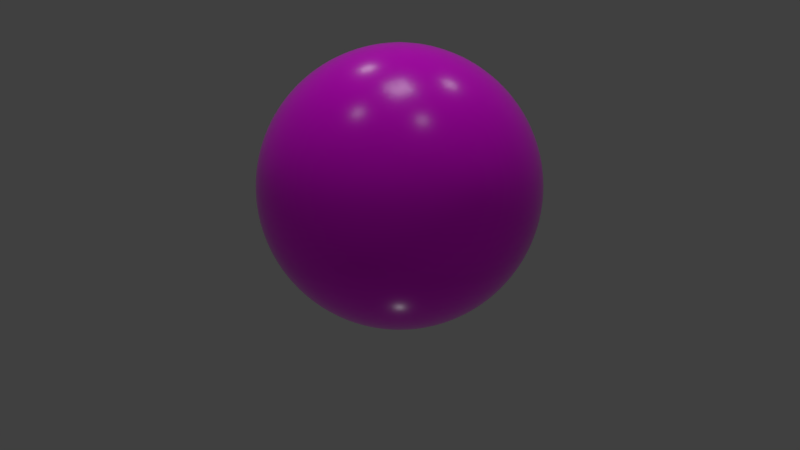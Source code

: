 # Source: mvs_w_disney.blend  (saved by Blender 2.78.4; exported with 4.5.12 LTS)
import bpy
from mathutils import Matrix  # noqa: F401  (used for matrix-valued properties, if any)

bpy.ops.wm.read_factory_settings(use_empty=True)
scene = bpy.context.scene
scene.name = 'Scene'

# ---- collections
col_collection_1 = bpy.data.collections.new('Collection 1'); scene.collection.children.link(col_collection_1)

# ---- images (referenced by path relative to the original .blend; pixels are not part of the script)
import os
ASSET_DIR = os.environ.get("B2B_ASSET_DIR", "")  # directory of the original .blend (textures are referenced by path, not embedded)
HERE = os.path.dirname(os.path.abspath(__file__))  # packed textures are extracted next to this script under _unpacked/

def load_image(name, relpath, width, height, colorspace="sRGB"):
    """Load a texture the original file referenced (path relative to the .blend, or extracted next to this script)."""
    p = next((c for c in (os.path.join(HERE, relpath), os.path.join(ASSET_DIR, relpath)) if relpath and os.path.exists(c)), "")
    if p:
        img = bpy.data.images.load(p, check_existing=True)
        img.name = name
    else:  # same state as the original file: an image datablock whose file is absent (Cycles renders it pink)
        img = bpy.data.images.new(name, width, height)
        img.source = "FILE"
        img.filepath = "//" + (relpath or name)
    img.colorspace_settings.name = colorspace
    return img
img_05_jpg = load_image('05.jpg', '05.jpg', 1024, 1024, 'sRGB')
img_free_081_background_jpg = load_image('free-081-background.jpg', 'free-081-background.jpg', 1024, 1024, 'sRGB')

# ---- materials (node trees are filled in below, after node groups)
mat_material = bpy.data.materials.new('Material')
mat_material.alpha_threshold = 0.0
mat_material.roughness = 0.5

# ---- material node trees
mat_material.use_nodes = True; mat_material.node_tree.nodes.clear()
_N = mat_material.node_tree.nodes; _L = mat_material.node_tree.links
n0 = _N.new('ShaderNodeTexCoord'); n0.name = 'Texture Coordinate'; n0.location = (-605, 215)
n1 = _N.new('ShaderNodeOutputMaterial'); n1.name = 'Material Output'; n1.location = (342, 218)
n2 = _N.new('ShaderNodeTexImage'); n2.name = 'Image Texture'; n2.location = (-370, 220)
n2.width = 200
n2.image = img_05_jpg
n3 = _N.new('ShaderNodeBsdfPrincipled'); n3.name = 'Principled BSDF'; n3.location = (-74, 231)
n3.width = 331
n3.subsurface_method = 'BURLEY'
n3.inputs[2].default_value = 0.217
n3.inputs[3].default_value = 1.45
n3.inputs[9].default_value = (1.0, 1.0, 1.0)
n3.inputs[13].default_value = 0.26
_L.new(n0.outputs[0], n2.inputs[0])
_L.new(n2.outputs[0], n3.inputs[0])
_L.new(n3.outputs[0], n1.inputs[0])
n1.is_active_output = True

# ---- world
world_world = bpy.data.worlds.new('World'); scene.world = world_world
world_world.use_nodes = True; world_world.node_tree.nodes.clear()
_N = world_world.node_tree.nodes; _L = world_world.node_tree.links
n0 = _N.new('ShaderNodeOutputWorld'); n0.name = 'World Output'; n0.location = (300, 300)
n1 = _N.new('ShaderNodeBackground'); n1.name = 'Background'; n1.location = (10, 300)
n1.inputs[0].default_value = (0.05088, 0.05088, 0.05088, 1.0)
n2 = _N.new('ShaderNodeTexEnvironment'); n2.name = 'Environment Texture'; n2.location = (-245, 334)
n2.width = 140
n2.image = img_free_081_background_jpg
_L.new(n1.outputs[0], n0.inputs[0])
n0.is_active_output = True
world_world.color = (0.05088, 0.05088, 0.05088)
world_world.use_sun_shadow = False
world_world.sun_shadow_jitter_overblur = 0.0
world_world.cycles.sampling_method = 'MANUAL'

# ---- cameras
cam_camera_036 = bpy.data.cameras.new('Camera.036')
cam_camera_036.clip_end = 100.0
cam_camera_036.lens = 35.0
cam_camera_036.sensor_width = 32.0
cam_camera_036.sensor_height = 18.0
cam_camera_036.ortho_scale = 7.314
cam_camera_036.dof.focus_distance = 0.0
cam_camera_037 = bpy.data.cameras.new('Camera.037')
cam_camera_037.clip_end = 100.0
cam_camera_037.lens = 35.0
cam_camera_037.sensor_width = 32.0
cam_camera_037.sensor_height = 18.0
cam_camera_037.ortho_scale = 7.314
cam_camera_037.dof.focus_distance = 0.0
cam_camera_038 = bpy.data.cameras.new('Camera.038')
cam_camera_038.clip_end = 100.0
cam_camera_038.lens = 35.0
cam_camera_038.sensor_width = 32.0
cam_camera_038.sensor_height = 18.0
cam_camera_038.ortho_scale = 7.314
cam_camera_038.dof.focus_distance = 0.0
cam_camera_039 = bpy.data.cameras.new('Camera.039')
cam_camera_039.clip_end = 100.0
cam_camera_039.lens = 35.0
cam_camera_039.sensor_width = 32.0
cam_camera_039.sensor_height = 18.0
cam_camera_039.ortho_scale = 7.314
cam_camera_039.dof.focus_distance = 0.0
cam_camera_040 = bpy.data.cameras.new('Camera.040')
cam_camera_040.clip_end = 100.0
cam_camera_040.lens = 35.0
cam_camera_040.sensor_width = 32.0
cam_camera_040.sensor_height = 18.0
cam_camera_040.ortho_scale = 7.314
cam_camera_040.dof.focus_distance = 0.0
cam_camera_041 = bpy.data.cameras.new('Camera.041')
cam_camera_041.clip_end = 100.0
cam_camera_041.lens = 35.0
cam_camera_041.sensor_width = 32.0
cam_camera_041.sensor_height = 18.0
cam_camera_041.ortho_scale = 7.314
cam_camera_041.dof.focus_distance = 0.0
cam_camera_042 = bpy.data.cameras.new('Camera.042')
cam_camera_042.clip_end = 100.0
cam_camera_042.lens = 35.0
cam_camera_042.sensor_width = 32.0
cam_camera_042.sensor_height = 18.0
cam_camera_042.ortho_scale = 7.314
cam_camera_042.dof.focus_distance = 0.0
cam_camera_043 = bpy.data.cameras.new('Camera.043')
cam_camera_043.clip_end = 100.0
cam_camera_043.lens = 35.0
cam_camera_043.sensor_width = 32.0
cam_camera_043.sensor_height = 18.0
cam_camera_043.ortho_scale = 7.314
cam_camera_043.dof.focus_distance = 0.0
cam_camera_044 = bpy.data.cameras.new('Camera.044')
cam_camera_044.clip_end = 100.0
cam_camera_044.lens = 35.0
cam_camera_044.sensor_width = 32.0
cam_camera_044.sensor_height = 18.0
cam_camera_044.ortho_scale = 7.314
cam_camera_044.dof.focus_distance = 0.0
cam_camera_045 = bpy.data.cameras.new('Camera.045')
cam_camera_045.clip_end = 100.0
cam_camera_045.lens = 35.0
cam_camera_045.sensor_width = 32.0
cam_camera_045.sensor_height = 18.0
cam_camera_045.ortho_scale = 7.314
cam_camera_045.dof.focus_distance = 0.0
cam_camera_046 = bpy.data.cameras.new('Camera.046')
cam_camera_046.clip_end = 100.0
cam_camera_046.lens = 35.0
cam_camera_046.sensor_width = 32.0
cam_camera_046.sensor_height = 18.0
cam_camera_046.ortho_scale = 7.314
cam_camera_046.dof.focus_distance = 0.0
cam_camera_047 = bpy.data.cameras.new('Camera.047')
cam_camera_047.clip_end = 100.0
cam_camera_047.lens = 35.0
cam_camera_047.sensor_width = 32.0
cam_camera_047.sensor_height = 18.0
cam_camera_047.ortho_scale = 7.314
cam_camera_047.dof.focus_distance = 0.0
cam_camera_048 = bpy.data.cameras.new('Camera.048')
cam_camera_048.clip_end = 100.0
cam_camera_048.lens = 35.0
cam_camera_048.sensor_width = 32.0
cam_camera_048.sensor_height = 18.0
cam_camera_048.ortho_scale = 7.314
cam_camera_048.dof.focus_distance = 0.0
cam_camera_049 = bpy.data.cameras.new('Camera.049')
cam_camera_049.clip_end = 100.0
cam_camera_049.lens = 35.0
cam_camera_049.sensor_width = 32.0
cam_camera_049.sensor_height = 18.0
cam_camera_049.ortho_scale = 7.314
cam_camera_049.dof.focus_distance = 0.0
cam_camera_050 = bpy.data.cameras.new('Camera.050')
cam_camera_050.clip_end = 100.0
cam_camera_050.lens = 35.0
cam_camera_050.sensor_width = 32.0
cam_camera_050.sensor_height = 18.0
cam_camera_050.ortho_scale = 7.314
cam_camera_050.dof.focus_distance = 0.0
cam_camera_051 = bpy.data.cameras.new('Camera.051')
cam_camera_051.clip_end = 100.0
cam_camera_051.lens = 35.0
cam_camera_051.sensor_width = 32.0
cam_camera_051.sensor_height = 18.0
cam_camera_051.ortho_scale = 7.314
cam_camera_051.dof.focus_distance = 0.0
cam_camera_052 = bpy.data.cameras.new('Camera.052')
cam_camera_052.clip_end = 100.0
cam_camera_052.lens = 35.0
cam_camera_052.sensor_width = 32.0
cam_camera_052.sensor_height = 18.0
cam_camera_052.ortho_scale = 7.314
cam_camera_052.dof.focus_distance = 0.0
cam_camera_053 = bpy.data.cameras.new('Camera.053')
cam_camera_053.clip_end = 100.0
cam_camera_053.lens = 35.0
cam_camera_053.sensor_width = 32.0
cam_camera_053.sensor_height = 18.0
cam_camera_053.ortho_scale = 7.314
cam_camera_053.dof.focus_distance = 0.0
cam_camera_054 = bpy.data.cameras.new('Camera.054')
cam_camera_054.clip_end = 100.0
cam_camera_054.lens = 35.0
cam_camera_054.sensor_width = 32.0
cam_camera_054.sensor_height = 18.0
cam_camera_054.ortho_scale = 7.314
cam_camera_054.dof.focus_distance = 0.0
cam_camera_055 = bpy.data.cameras.new('Camera.055')
cam_camera_055.clip_end = 100.0
cam_camera_055.lens = 35.0
cam_camera_055.sensor_width = 32.0
cam_camera_055.sensor_height = 18.0
cam_camera_055.ortho_scale = 7.314
cam_camera_055.dof.focus_distance = 0.0
cam_camera_056 = bpy.data.cameras.new('Camera.056')
cam_camera_056.clip_end = 100.0
cam_camera_056.lens = 35.0
cam_camera_056.sensor_width = 32.0
cam_camera_056.sensor_height = 18.0
cam_camera_056.ortho_scale = 7.314
cam_camera_056.dof.focus_distance = 0.0
cam_camera_057 = bpy.data.cameras.new('Camera.057')
cam_camera_057.clip_end = 100.0
cam_camera_057.lens = 35.0
cam_camera_057.sensor_width = 32.0
cam_camera_057.sensor_height = 18.0
cam_camera_057.ortho_scale = 7.314
cam_camera_057.dof.focus_distance = 0.0
cam_camera_058 = bpy.data.cameras.new('Camera.058')
cam_camera_058.clip_end = 100.0
cam_camera_058.lens = 35.0
cam_camera_058.sensor_width = 32.0
cam_camera_058.sensor_height = 18.0
cam_camera_058.ortho_scale = 7.314
cam_camera_058.dof.focus_distance = 0.0
cam_camera_059 = bpy.data.cameras.new('Camera.059')
cam_camera_059.clip_end = 100.0
cam_camera_059.lens = 35.0
cam_camera_059.sensor_width = 32.0
cam_camera_059.sensor_height = 18.0
cam_camera_059.ortho_scale = 7.314
cam_camera_059.dof.focus_distance = 0.0
cam_camera_060 = bpy.data.cameras.new('Camera.060')
cam_camera_060.clip_end = 100.0
cam_camera_060.lens = 35.0
cam_camera_060.sensor_width = 32.0
cam_camera_060.sensor_height = 18.0
cam_camera_060.ortho_scale = 7.314
cam_camera_060.dof.focus_distance = 0.0
cam_camera_061 = bpy.data.cameras.new('Camera.061')
cam_camera_061.clip_end = 100.0
cam_camera_061.lens = 35.0
cam_camera_061.sensor_width = 32.0
cam_camera_061.sensor_height = 18.0
cam_camera_061.ortho_scale = 7.314
cam_camera_061.dof.focus_distance = 0.0
cam_camera_062 = bpy.data.cameras.new('Camera.062')
cam_camera_062.clip_end = 100.0
cam_camera_062.lens = 35.0
cam_camera_062.sensor_width = 32.0
cam_camera_062.sensor_height = 18.0
cam_camera_062.ortho_scale = 7.314
cam_camera_062.dof.focus_distance = 0.0
cam_camera_063 = bpy.data.cameras.new('Camera.063')
cam_camera_063.clip_end = 100.0
cam_camera_063.lens = 35.0
cam_camera_063.sensor_width = 32.0
cam_camera_063.sensor_height = 18.0
cam_camera_063.ortho_scale = 7.314
cam_camera_063.dof.focus_distance = 0.0
cam_camera_064 = bpy.data.cameras.new('Camera.064')
cam_camera_064.clip_end = 100.0
cam_camera_064.lens = 35.0
cam_camera_064.sensor_width = 32.0
cam_camera_064.sensor_height = 18.0
cam_camera_064.ortho_scale = 7.314
cam_camera_064.dof.focus_distance = 0.0
cam_camera_065 = bpy.data.cameras.new('Camera.065')
cam_camera_065.clip_end = 100.0
cam_camera_065.lens = 35.0
cam_camera_065.sensor_width = 32.0
cam_camera_065.sensor_height = 18.0
cam_camera_065.ortho_scale = 7.314
cam_camera_065.dof.focus_distance = 0.0
cam_camera_066 = bpy.data.cameras.new('Camera.066')
cam_camera_066.clip_end = 100.0
cam_camera_066.lens = 35.0
cam_camera_066.sensor_width = 32.0
cam_camera_066.sensor_height = 18.0
cam_camera_066.ortho_scale = 7.314
cam_camera_066.dof.focus_distance = 0.0
cam_camera_067 = bpy.data.cameras.new('Camera.067')
cam_camera_067.clip_end = 100.0
cam_camera_067.lens = 35.0
cam_camera_067.sensor_width = 32.0
cam_camera_067.sensor_height = 18.0
cam_camera_067.ortho_scale = 7.314
cam_camera_067.dof.focus_distance = 0.0
cam_camera_068 = bpy.data.cameras.new('Camera.068')
cam_camera_068.clip_end = 100.0
cam_camera_068.lens = 35.0
cam_camera_068.sensor_width = 32.0
cam_camera_068.sensor_height = 18.0
cam_camera_068.ortho_scale = 7.314
cam_camera_068.dof.focus_distance = 0.0
cam_camera_069 = bpy.data.cameras.new('Camera.069')
cam_camera_069.clip_end = 100.0
cam_camera_069.lens = 35.0
cam_camera_069.sensor_width = 32.0
cam_camera_069.sensor_height = 18.0
cam_camera_069.ortho_scale = 7.314
cam_camera_069.dof.focus_distance = 0.0
cam_camera_070 = bpy.data.cameras.new('Camera.070')
cam_camera_070.clip_end = 100.0
cam_camera_070.lens = 35.0
cam_camera_070.sensor_width = 32.0
cam_camera_070.sensor_height = 18.0
cam_camera_070.ortho_scale = 7.314
cam_camera_070.dof.focus_distance = 0.0
cam_camera_071 = bpy.data.cameras.new('Camera.071')
cam_camera_071.clip_end = 100.0
cam_camera_071.lens = 35.0
cam_camera_071.sensor_width = 32.0
cam_camera_071.sensor_height = 18.0
cam_camera_071.ortho_scale = 7.314
cam_camera_071.dof.focus_distance = 0.0

# ---- lights
light_lamp_008 = bpy.data.lights.new('Lamp.008', 'AREA')
light_lamp_008.transmission_factor = 0.0
light_lamp_008.cutoff_distance = 30.0
light_lamp_008.energy = 78.54
light_lamp_008.shadow_buffer_clip_start = 1.001
light_lamp_008.shadow_soft_size = 2.0
light_lamp_008.shadow_maximum_resolution = 0.006
light_lamp_008.use_absolute_resolution = True
light_lamp_008.size = 2.0
light_lamp_008.size_y = 10.0
light_lamp_009 = bpy.data.lights.new('Lamp.009', 'AREA')
light_lamp_009.transmission_factor = 0.0
light_lamp_009.cutoff_distance = 30.0
light_lamp_009.energy = 392.7
light_lamp_009.shadow_buffer_clip_start = 1.001
light_lamp_009.shadow_soft_size = 5.0
light_lamp_009.shadow_maximum_resolution = 0.006
light_lamp_009.use_absolute_resolution = True
light_lamp_009.size = 5.0
light_lamp_009.size_y = 10.0
light_lamp_010 = bpy.data.lights.new('Lamp.010', 'AREA')
light_lamp_010.transmission_factor = 0.0
light_lamp_010.cutoff_distance = 30.0
light_lamp_010.energy = 78.54
light_lamp_010.shadow_buffer_clip_start = 1.001
light_lamp_010.shadow_soft_size = 2.0
light_lamp_010.shadow_maximum_resolution = 0.006
light_lamp_010.use_absolute_resolution = True
light_lamp_010.size = 2.0
light_lamp_010.size_y = 10.0
light_lamp_011 = bpy.data.lights.new('Lamp.011', 'AREA')
light_lamp_011.transmission_factor = 0.0
light_lamp_011.cutoff_distance = 30.0
light_lamp_011.energy = 78.54
light_lamp_011.shadow_buffer_clip_start = 1.001
light_lamp_011.shadow_soft_size = 2.0
light_lamp_011.shadow_maximum_resolution = 0.006
light_lamp_011.use_absolute_resolution = True
light_lamp_011.size = 2.0
light_lamp_011.size_y = 10.0
light_lamp_012 = bpy.data.lights.new('Lamp.012', 'AREA')
light_lamp_012.transmission_factor = 0.0
light_lamp_012.cutoff_distance = 30.0
light_lamp_012.energy = 78.54
light_lamp_012.shadow_buffer_clip_start = 1.001
light_lamp_012.shadow_soft_size = 2.0
light_lamp_012.shadow_maximum_resolution = 0.006
light_lamp_012.use_absolute_resolution = True
light_lamp_012.size = 2.0
light_lamp_012.size_y = 10.0
light_lamp_000 = bpy.data.lights.new('Lamp.000', 'AREA')
light_lamp_000.transmission_factor = 0.0
light_lamp_000.cutoff_distance = 30.0
light_lamp_000.energy = 39.27
light_lamp_000.shadow_buffer_clip_start = 1.001
light_lamp_000.shadow_soft_size = 1.0
light_lamp_000.shadow_maximum_resolution = 0.006
light_lamp_000.use_absolute_resolution = True
light_lamp_000.size = 1.0
light_lamp_000.size_y = 10.0

# ---- meshes
me_sphere = bpy.data.meshes.new('Sphere')
me_sphere.from_pydata([(0.03806, 0.1913, 0.9808), (0.07466, 0.3753, 0.9239), (0.1084, 0.5449, 0.8315), (0.1379, 0.6935, 0.7071), (0.1622, 0.8155, 0.5556), (0.1802, 0.9061, 0.3827), (0.1913, 0.9619, 0.1951), (0.1951, 0.9808, 7.55e-08), (0.1913, 0.9619, -0.1951), (0.1802, 0.9061, -0.3827), (0.1622, 0.8155, -0.5556), (0.1379, 0.6935, -0.7071), (0.1084, 0.5449, -0.8315), (0.07466, 0.3753, -0.9239), (0.03806, 0.1913, -0.9808), (0.07466, 0.1802, 0.9808), (0.1464, 0.3536, 0.9239), (0.2126, 0.5133, 0.8315), (0.2706, 0.6533, 0.7071), (0.3182, 0.7682, 0.5556), (0.3536, 0.8536, 0.3827), (0.3753, 0.9061, 0.1951), (0.3827, 0.9239, 7.55e-08), (0.3753, 0.9061, -0.1951), (0.3536, 0.8536, -0.3827), (0.3182, 0.7682, -0.5556), (0.2706, 0.6533, -0.7071), (0.2126, 0.5133, -0.8315), (0.1464, 0.3536, -0.9239), (0.07466, 0.1802, -0.9808), (0.1084, 0.1622, 0.9808), (0.2126, 0.3182, 0.9239), (0.3087, 0.4619, 0.8315), (0.3928, 0.5879, 0.7071), (0.4619, 0.6913, 0.5556), (0.5133, 0.7682, 0.3827), (0.5449, 0.8155, 0.1951), (0.5556, 0.8315, 7.55e-08), (0.5449, 0.8155, -0.1951), (0.5133, 0.7682, -0.3827), (0.4619, 0.6913, -0.5556), (0.3928, 0.5879, -0.7071), (0.3087, 0.4619, -0.8315), (0.2126, 0.3182, -0.9239), (0.1084, 0.1622, -0.9808), (0.1379, 0.1379, 0.9808), (0.2706, 0.2706, 0.9239), (0.3928, 0.3928, 0.8315), (0.5, 0.5, 0.7071), (0.5879, 0.5879, 0.5556), (0.6533, 0.6533, 0.3827), (0.6935, 0.6935, 0.1951), (0.7071, 0.7071, 7.55e-08), (0.6935, 0.6935, -0.1951), (0.6533, 0.6533, -0.3827), (0.5879, 0.5879, -0.5556), (0.5, 0.5, -0.7071), (0.3928, 0.3928, -0.8315), (0.2706, 0.2706, -0.9239), (0.1379, 0.1379, -0.9808), (0.1622, 0.1084, 0.9808), (0.3182, 0.2126, 0.9239), (0.4619, 0.3087, 0.8315), (0.5879, 0.3928, 0.7071), (0.6913, 0.4619, 0.5556), (0.7682, 0.5133, 0.3827), (0.8155, 0.5449, 0.1951), (0.8315, 0.5556, 7.55e-08), (0.8155, 0.5449, -0.1951), (0.7682, 0.5133, -0.3827), (0.6913, 0.4619, -0.5556), (0.5879, 0.3928, -0.7071), (0.4619, 0.3087, -0.8315), (0.3182, 0.2126, -0.9239), (0.1622, 0.1084, -0.9808), (0.0, -3.258e-07, -1.0), (0.1802, 0.07466, 0.9808), (0.3536, 0.1464, 0.9239), (0.5133, 0.2126, 0.8315), (0.6533, 0.2706, 0.7071), (0.7682, 0.3182, 0.5556), (0.8536, 0.3536, 0.3827), (0.9061, 0.3753, 0.1951), (0.9239, 0.3827, 7.55e-08), (0.9061, 0.3753, -0.1951), (0.8536, 0.3536, -0.3827), (0.7682, 0.3182, -0.5556), (0.6533, 0.2706, -0.7071), (0.5133, 0.2126, -0.8315), (0.3536, 0.1464, -0.9239), (0.1802, 0.07466, -0.9808), (0.1913, 0.03806, 0.9808), (0.3753, 0.07466, 0.9239), (0.5449, 0.1084, 0.8315), (0.6935, 0.1379, 0.7071), (0.8155, 0.1622, 0.5556), (0.9061, 0.1802, 0.3827), (0.9619, 0.1913, 0.1951), (0.9808, 0.1951, 7.55e-08), (0.9619, 0.1913, -0.1951), (0.9061, 0.1802, -0.3827), (0.8155, 0.1622, -0.5556), (0.6935, 0.1379, -0.7071), (0.5449, 0.1084, -0.8315), (0.3753, 0.07466, -0.9239), (0.1913, 0.03806, -0.9808), (0.1951, -3.266e-07, 0.9808), (0.3827, -3.192e-07, 0.9239), (0.5556, -3.117e-07, 0.8315), (0.7071, -3.192e-07, 0.7071), (0.8315, -3.341e-07, 0.5556), (0.9239, -2.745e-07, 0.3827), (0.9808, -3.937e-07, 0.1951), (1.0, -3.788e-07, 7.55e-08), (0.9808, -3.937e-07, -0.1951), (0.9239, -2.298e-07, -0.3827), (0.8315, -3.341e-07, -0.5556), (0.7071, -3.192e-07, -0.7071), (0.5556, -3.415e-07, -0.8315), (0.3827, -3.043e-07, -0.9239), (0.1951, -3.08e-07, -0.9808), (0.1913, -0.03806, 0.9808), (0.3753, -0.07466, 0.9239), (0.5449, -0.1084, 0.8315), (0.6935, -0.138, 0.7071), (0.8155, -0.1622, 0.5556), (0.9061, -0.1802, 0.3827), (0.9619, -0.1913, 0.1951), (0.9808, -0.1951, 7.55e-08), (0.9619, -0.1913, -0.1951), (0.9061, -0.1802, -0.3827), (0.8155, -0.1622, -0.5556), (0.6935, -0.138, -0.7071), (0.5449, -0.1084, -0.8315), (0.3753, -0.07466, -0.9239), (0.1913, -0.03806, -0.9808), (0.1802, -0.07466, 0.9808), (0.3536, -0.1464, 0.9239), (0.5133, -0.2126, 0.8315), (0.6533, -0.2706, 0.7071), (0.7682, -0.3182, 0.5556), (0.8536, -0.3536, 0.3827), (0.9061, -0.3753, 0.1951), (0.9239, -0.3827, 7.55e-08), (0.9061, -0.3753, -0.1951), (0.8536, -0.3536, -0.3827), (0.7682, -0.3182, -0.5556), (0.6533, -0.2706, -0.7071), (0.5133, -0.2126, -0.8315), (0.3536, -0.1464, -0.9239), (0.1802, -0.07466, -0.9808), (0.1622, -0.1084, 0.9808), (0.3182, -0.2126, 0.9239), (0.4619, -0.3087, 0.8315), (0.5879, -0.3928, 0.7071), (0.6913, -0.4619, 0.5556), (0.7682, -0.5133, 0.3827), (0.8155, -0.5449, 0.1951), (0.8315, -0.5556, 7.55e-08), (0.8155, -0.5449, -0.1951), (0.7682, -0.5133, -0.3827), (0.6913, -0.4619, -0.5556), (0.5879, -0.3928, -0.7071), (0.4619, -0.3087, -0.8315), (0.3182, -0.2126, -0.9239), (0.1622, -0.1084, -0.9808), (0.1379, -0.138, 0.9808), (0.2706, -0.2706, 0.9239), (0.3928, -0.3928, 0.8315), (0.5, -0.5, 0.7071), (0.5879, -0.5879, 0.5556), (0.6533, -0.6533, 0.3827), (0.6935, -0.6935, 0.1951), (0.7071, -0.7071, 7.55e-08), (0.6935, -0.6935, -0.1951), (0.6533, -0.6533, -0.3827), (0.5879, -0.5879, -0.5556), (0.5, -0.5, -0.7071), (0.3928, -0.3928, -0.8315), (0.2706, -0.2706, -0.9239), (0.1379, -0.138, -0.9808), (0.1084, -0.1622, 0.9808), (0.2126, -0.3182, 0.9239), (0.3087, -0.4619, 0.8315), (0.3928, -0.5879, 0.7071), (0.4619, -0.6913, 0.5556), (0.5133, -0.7682, 0.3827), (0.5449, -0.8155, 0.1951), (0.5556, -0.8315, 7.55e-08), (0.5449, -0.8155, -0.1951), (0.5133, -0.7682, -0.3827), (0.4619, -0.6913, -0.5556), (0.3928, -0.5879, -0.7071), (0.3087, -0.4619, -0.8315), (0.2126, -0.3182, -0.9239), (0.1084, -0.1622, -0.9808), (0.07466, -0.1802, 0.9808), (0.1464, -0.3536, 0.9239), (0.2126, -0.5133, 0.8315), (0.2706, -0.6533, 0.7071), (0.3182, -0.7682, 0.5556), (0.3536, -0.8536, 0.3827), (0.3753, -0.9061, 0.1951), (0.3827, -0.9239, 7.55e-08), (0.3753, -0.9061, -0.1951), (0.3536, -0.8536, -0.3827), (0.3182, -0.7682, -0.5556), (0.2706, -0.6533, -0.7071), (0.2126, -0.5133, -0.8315), (0.1464, -0.3536, -0.9239), (0.07466, -0.1802, -0.9808), (0.03806, -0.1913, 0.9808), (0.07466, -0.3753, 0.9239), (0.1084, -0.5449, 0.8315), (0.1379, -0.6935, 0.7071), (0.1622, -0.8155, 0.5556), (0.1802, -0.9061, 0.3827), (0.1913, -0.9619, 0.1951), (0.1951, -0.9808, 7.55e-08), (0.1913, -0.9619, -0.1951), (0.1802, -0.9061, -0.3827), (0.1622, -0.8155, -0.5556), (0.1379, -0.6935, -0.7071), (0.1084, -0.5449, -0.8315), (0.07466, -0.3753, -0.9239), (0.03806, -0.1913, -0.9808), (-7.212e-09, -0.1951, 0.9808), (4.122e-08, -0.3827, 0.9239), (2.632e-08, -0.5556, 0.8315), (-2.584e-08, -0.7071, 0.7071), (-8.544e-08, -0.8315, 0.5556), (6.357e-08, -0.9239, 0.3827), (-8.544e-08, -0.9808, 0.1951), (-1.003e-07, -1.0, 7.55e-08), (-8.544e-08, -0.9808, -0.1951), (6.357e-08, -0.9239, -0.3827), (-8.544e-08, -0.8315, -0.5556), (-2.584e-08, -0.7071, -0.7071), (-1.094e-08, -0.5556, -0.8315), (3.964e-09, -0.3827, -0.9239), (3.964e-09, -0.1951, -0.9808), (-0.03806, -0.1913, 0.9808), (-0.07466, -0.3753, 0.9239), (-0.1084, -0.5449, 0.8315), (-0.1379, -0.6935, 0.7071), (-0.1622, -0.8155, 0.5556), (-0.1802, -0.9061, 0.3827), (-0.1913, -0.9619, 0.1951), (-0.1951, -0.9808, 7.55e-08), (-0.1913, -0.9619, -0.1951), (-0.1802, -0.9061, -0.3827), (-0.1622, -0.8155, -0.5556), (-0.1379, -0.6935, -0.7071), (-0.1084, -0.5449, -0.8315), (-0.07466, -0.3753, -0.9239), (-0.03806, -0.1913, -0.9808), (-0.07466, -0.1802, 0.9808), (-0.1464, -0.3536, 0.9239), (-0.2126, -0.5133, 0.8315), (-0.2706, -0.6533, 0.7071), (-0.3182, -0.7682, 0.5556), (-0.3536, -0.8536, 0.3827), (-0.3753, -0.9061, 0.1951), (-0.3827, -0.9239, 7.55e-08), (-0.3753, -0.9061, -0.1951), (-0.3536, -0.8536, -0.3827), (-0.3182, -0.7682, -0.5556), (-0.2706, -0.6533, -0.7071), (-0.2126, -0.5133, -0.8315), (-0.1464, -0.3536, -0.9239), (-0.07466, -0.1802, -0.9808), (-1.81e-07, -5.968e-07, 1.0), (-0.1084, -0.1622, 0.9808), (-0.2126, -0.3182, 0.9239), (-0.3087, -0.4619, 0.8315), (-0.3928, -0.5879, 0.7071), (-0.4619, -0.6913, 0.5556), (-0.5133, -0.7682, 0.3827), (-0.5449, -0.8155, 0.1951), (-0.5556, -0.8315, 7.55e-08), (-0.5449, -0.8155, -0.1951), (-0.5133, -0.7682, -0.3827), (-0.4619, -0.6913, -0.5556), (-0.3928, -0.5879, -0.7071), (-0.3087, -0.4619, -0.8315), (-0.2126, -0.3182, -0.9239), (-0.1084, -0.1622, -0.9808), (-0.1379, -0.138, 0.9808), (-0.2706, -0.2706, 0.9239), (-0.3928, -0.3928, 0.8315), (-0.5, -0.5, 0.7071), (-0.5879, -0.5879, 0.5556), (-0.6533, -0.6533, 0.3827), (-0.6935, -0.6935, 0.1951), (-0.7071, -0.7071, 7.55e-08), (-0.6935, -0.6935, -0.1951), (-0.6533, -0.6533, -0.3827), (-0.5879, -0.5879, -0.5556), (-0.5, -0.5, -0.7071), (-0.3928, -0.3928, -0.8315), (-0.2706, -0.2706, -0.9239), (-0.1379, -0.1379, -0.9808), (-0.1622, -0.1084, 0.9808), (-0.3182, -0.2126, 0.9239), (-0.4619, -0.3087, 0.8315), (-0.5879, -0.3928, 0.7071), (-0.6913, -0.4619, 0.5556), (-0.7682, -0.5133, 0.3827), (-0.8155, -0.5449, 0.1951), (-0.8315, -0.5556, 7.55e-08), (-0.8155, -0.5449, -0.1951), (-0.7682, -0.5133, -0.3827), (-0.6913, -0.4619, -0.5556), (-0.5879, -0.3928, -0.7071), (-0.4619, -0.3087, -0.8315), (-0.3182, -0.2126, -0.9239), (-0.1622, -0.1084, -0.9808), (-0.1802, -0.07466, 0.9808), (-0.3536, -0.1464, 0.9239), (-0.5133, -0.2126, 0.8315), (-0.6533, -0.2706, 0.7071), (-0.7682, -0.3182, 0.5556), (-0.8536, -0.3536, 0.3827), (-0.9061, -0.3753, 0.1951), (-0.9239, -0.3827, 7.55e-08), (-0.9061, -0.3753, -0.1951), (-0.8536, -0.3536, -0.3827), (-0.7682, -0.3182, -0.5556), (-0.6533, -0.2706, -0.7071), (-0.5133, -0.2126, -0.8315), (-0.3536, -0.1464, -0.9239), (-0.1802, -0.07466, -0.9808), (-0.1913, -0.03806, 0.9808), (-0.3753, -0.07466, 0.9239), (-0.5449, -0.1084, 0.8315), (-0.6935, -0.1379, 0.7071), (-0.8155, -0.1622, 0.5556), (-0.9061, -0.1802, 0.3827), (-0.9619, -0.1913, 0.1951), (-0.9808, -0.1951, 7.55e-08), (-0.9619, -0.1913, -0.1951), (-0.9061, -0.1802, -0.3827), (-0.8155, -0.1622, -0.5556), (-0.6935, -0.1379, -0.7071), (-0.5449, -0.1084, -0.8315), (-0.3753, -0.07466, -0.9239), (-0.1913, -0.03806, -0.9808), (-0.1951, -3.117e-07, 0.9808), (-0.3827, -2.819e-07, 0.9239), (-0.5556, -2.819e-07, 0.8315), (-0.7071, -1.851e-07, 0.7071), (-0.8315, -1.404e-07, 0.5556), (-0.9239, -3.192e-07, 0.3827), (-0.9808, -9.567e-08, 0.1951), (-1.0, -1.404e-07, 7.55e-08), (-0.9808, -9.567e-08, -0.1951), (-0.9239, -3.192e-07, -0.3827), (-0.8315, -1.404e-07, -0.5556), (-0.7071, -1.851e-07, -0.7071), (-0.5556, -2.596e-07, -0.8315), (-0.3827, -2.521e-07, -0.9239), (-0.1951, -3.155e-07, -0.9808), (-0.1913, 0.03806, 0.9808), (-0.3753, 0.07466, 0.9239), (-0.5449, 0.1084, 0.8315), (-0.6935, 0.1379, 0.7071), (-0.8155, 0.1622, 0.5556), (-0.9061, 0.1802, 0.3827), (-0.9619, 0.1913, 0.1951), (-0.9808, 0.1951, 7.55e-08), (-0.9619, 0.1913, -0.1951), (-0.9061, 0.1802, -0.3827), (-0.8155, 0.1622, -0.5556), (-0.6935, 0.1379, -0.7071), (-0.5449, 0.1084, -0.8315), (-0.3753, 0.07466, -0.9239), (-0.1913, 0.03806, -0.9808), (-0.1802, 0.07466, 0.9808), (-0.3536, 0.1464, 0.9239), (-0.5133, 0.2126, 0.8315), (-0.6533, 0.2706, 0.7071), (-0.7682, 0.3182, 0.5556), (-0.8536, 0.3536, 0.3827), (-0.9061, 0.3753, 0.1951), (-0.9239, 0.3827, 7.55e-08), (-0.9061, 0.3753, -0.1951), (-0.8536, 0.3536, -0.3827), (-0.7682, 0.3182, -0.5556), (-0.6533, 0.2706, -0.7071), (-0.5133, 0.2126, -0.8315), (-0.3536, 0.1464, -0.9239), (-0.1802, 0.07466, -0.9808), (-0.1622, 0.1084, 0.9808), (-0.3182, 0.2126, 0.9239), (-0.4619, 0.3087, 0.8315), (-0.5879, 0.3928, 0.7071), (-0.6913, 0.4619, 0.5556), (-0.7682, 0.5133, 0.3827), (-0.8155, 0.5449, 0.1951), (-0.8315, 0.5556, 7.55e-08), (-0.8155, 0.5449, -0.1951), (-0.7682, 0.5133, -0.3827), (-0.6913, 0.4619, -0.5556), (-0.5879, 0.3928, -0.7071), (-0.4619, 0.3087, -0.8315), (-0.3182, 0.2126, -0.9239), (-0.1622, 0.1084, -0.9808), (-0.1379, 0.1379, 0.9808), (-0.2706, 0.2706, 0.9239), (-0.3928, 0.3928, 0.8315), (-0.5, 0.5, 0.7071), (-0.5879, 0.5879, 0.5556), (-0.6533, 0.6533, 0.3827), (-0.6935, 0.6935, 0.1951), (-0.7071, 0.7071, 7.55e-08), (-0.6935, 0.6935, -0.1951), (-0.6533, 0.6533, -0.3827), (-0.5879, 0.5879, -0.5556), (-0.5, 0.5, -0.7071), (-0.3928, 0.3928, -0.8315), (-0.2706, 0.2706, -0.9239), (-0.1379, 0.1379, -0.9808), (-0.1084, 0.1622, 0.9808), (-0.2126, 0.3182, 0.9239), (-0.3087, 0.4619, 0.8315), (-0.3928, 0.5879, 0.7071), (-0.4619, 0.6913, 0.5556), (-0.5133, 0.7682, 0.3827), (-0.5449, 0.8155, 0.1951), (-0.5556, 0.8315, 7.55e-08), (-0.5449, 0.8155, -0.1951), (-0.5133, 0.7682, -0.3827), (-0.4619, 0.6913, -0.5556), (-0.3928, 0.5879, -0.7071), (-0.3087, 0.4619, -0.8315), (-0.2126, 0.3182, -0.9239), (-0.1084, 0.1622, -0.9808), (-0.07466, 0.1802, 0.9808), (-0.1464, 0.3536, 0.9239), (-0.2126, 0.5133, 0.8315), (-0.2706, 0.6533, 0.7071), (-0.3182, 0.7682, 0.5556), (-0.3536, 0.8536, 0.3827), (-0.3753, 0.9061, 0.1951), (-0.3827, 0.9239, 7.55e-08), (-0.3753, 0.9061, -0.1951), (-0.3536, 0.8536, -0.3827), (-0.3182, 0.7682, -0.5556), (-0.2706, 0.6533, -0.7071), (-0.2126, 0.5133, -0.8315), (-0.1464, 0.3536, -0.9239), (-0.07466, 0.1802, -0.9808), (-0.03806, 0.1913, 0.9808), (-0.07466, 0.3753, 0.9239), (-0.1084, 0.5449, 0.8315), (-0.1379, 0.6935, 0.7071), (-0.1622, 0.8155, 0.5556), (-0.1802, 0.9061, 0.3827), (-0.1913, 0.9619, 0.1951), (-0.1951, 0.9808, 7.55e-08), (-0.1913, 0.9619, -0.1951), (-0.1802, 0.9061, -0.3827), (-0.1622, 0.8155, -0.5556), (-0.1379, 0.6935, -0.7071), (-0.1084, 0.5449, -0.8315), (-0.07466, 0.3753, -0.9239), (-0.03806, 0.1913, -0.9808), (3.749e-08, 0.1951, 0.9808), (7.847e-08, 0.3827, 0.9239), (1.083e-07, 0.5556, 0.8315), (1.53e-07, 0.7071, 0.7071), (2.722e-07, 0.8315, 0.5556), (6.357e-08, 0.9239, 0.3827), (2.573e-07, 0.9808, 0.1951), (2.722e-07, 1.0, 7.55e-08), (2.573e-07, 0.9808, -0.1951), (6.357e-08, 0.9239, -0.3827), (2.722e-07, 0.8315, -0.5556), (1.53e-07, 0.7071, -0.7071), (1.232e-07, 0.5556, -0.8315), (7.847e-08, 0.3827, -0.9239), (1.514e-08, 0.1951, -0.9808)], [], [(471, 470, 3, 4), (479, 478, 11, 12), (472, 471, 4, 5), (480, 479, 12, 13), (473, 472, 5, 6), (481, 480, 13, 14), (474, 473, 6, 7), (467, 271, 0), (75, 481, 14), (475, 474, 7, 8), (468, 467, 0, 1), (476, 475, 8, 9), (469, 468, 1, 2), (477, 476, 9, 10), (470, 469, 2, 3), (478, 477, 10, 11), (3, 2, 17, 18), (11, 10, 25, 26), (4, 3, 18, 19), (12, 11, 26, 27), (5, 4, 19, 20), (13, 12, 27, 28), (6, 5, 20, 21), (14, 13, 28, 29), (7, 6, 21, 22), (0, 271, 15), (75, 14, 29), (8, 7, 22, 23), (1, 0, 15, 16), (9, 8, 23, 24), (2, 1, 16, 17), (10, 9, 24, 25), (22, 21, 36, 37), (15, 271, 30), (75, 29, 44), (23, 22, 37, 38), (16, 15, 30, 31), (24, 23, 38, 39), (17, 16, 31, 32), (25, 24, 39, 40), (18, 17, 32, 33), (26, 25, 40, 41), (19, 18, 33, 34), (27, 26, 41, 42), (20, 19, 34, 35), (28, 27, 42, 43), (21, 20, 35, 36), (29, 28, 43, 44), (41, 40, 55, 56), (34, 33, 48, 49), (42, 41, 56, 57), (35, 34, 49, 50), (43, 42, 57, 58), (36, 35, 50, 51), (44, 43, 58, 59), (37, 36, 51, 52), (30, 271, 45), (75, 44, 59), (38, 37, 52, 53), (31, 30, 45, 46), (39, 38, 53, 54), (32, 31, 46, 47), (40, 39, 54, 55), (33, 32, 47, 48), (45, 271, 60), (75, 59, 74), (53, 52, 67, 68), (46, 45, 60, 61), (54, 53, 68, 69), (47, 46, 61, 62), (55, 54, 69, 70), (48, 47, 62, 63), (56, 55, 70, 71), (49, 48, 63, 64), (57, 56, 71, 72), (50, 49, 64, 65), (58, 57, 72, 73), (51, 50, 65, 66), (59, 58, 73, 74), (52, 51, 66, 67), (64, 63, 79, 80), (72, 71, 87, 88), (65, 64, 80, 81), (73, 72, 88, 89), (66, 65, 81, 82), (74, 73, 89, 90), (67, 66, 82, 83), (60, 271, 76), (75, 74, 90), (68, 67, 83, 84), (61, 60, 76, 77), (69, 68, 84, 85), (62, 61, 77, 78), (70, 69, 85, 86), (63, 62, 78, 79), (71, 70, 86, 87), (84, 83, 98, 99), (77, 76, 91, 92), (85, 84, 99, 100), (78, 77, 92, 93), (86, 85, 100, 101), (79, 78, 93, 94), (87, 86, 101, 102), (80, 79, 94, 95), (88, 87, 102, 103), (81, 80, 95, 96), (89, 88, 103, 104), (82, 81, 96, 97), (90, 89, 104, 105), (83, 82, 97, 98), (76, 271, 91), (75, 90, 105), (103, 102, 117, 118), (96, 95, 110, 111), (104, 103, 118, 119), (97, 96, 111, 112), (105, 104, 119, 120), (98, 97, 112, 113), (91, 271, 106), (75, 105, 120), (99, 98, 113, 114), (92, 91, 106, 107), (100, 99, 114, 115), (93, 92, 107, 108), (101, 100, 115, 116), (94, 93, 108, 109), (102, 101, 116, 117), (95, 94, 109, 110), (115, 114, 129, 130), (108, 107, 122, 123), (116, 115, 130, 131), (109, 108, 123, 124), (117, 116, 131, 132), (110, 109, 124, 125), (118, 117, 132, 133), (111, 110, 125, 126), (119, 118, 133, 134), (112, 111, 126, 127), (120, 119, 134, 135), (113, 112, 127, 128), (106, 271, 121), (75, 120, 135), (114, 113, 128, 129), (107, 106, 121, 122), (134, 133, 148, 149), (127, 126, 141, 142), (135, 134, 149, 150), (128, 127, 142, 143), (121, 271, 136), (75, 135, 150), (129, 128, 143, 144), (122, 121, 136, 137), (130, 129, 144, 145), (123, 122, 137, 138), (131, 130, 145, 146), (124, 123, 138, 139), (132, 131, 146, 147), (125, 124, 139, 140), (133, 132, 147, 148), (126, 125, 140, 141), (138, 137, 152, 153), (146, 145, 160, 161), (139, 138, 153, 154), (147, 146, 161, 162), (140, 139, 154, 155), (148, 147, 162, 163), (141, 140, 155, 156), (149, 148, 163, 164), (142, 141, 156, 157), (150, 149, 164, 165), (143, 142, 157, 158), (136, 271, 151), (75, 150, 165), (144, 143, 158, 159), (137, 136, 151, 152), (145, 144, 159, 160), (157, 156, 171, 172), (165, 164, 179, 180), (158, 157, 172, 173), (151, 271, 166), (75, 165, 180), (159, 158, 173, 174), (152, 151, 166, 167), (160, 159, 174, 175), (153, 152, 167, 168), (161, 160, 175, 176), (154, 153, 168, 169), (162, 161, 176, 177), (155, 154, 169, 170), (163, 162, 177, 178), (156, 155, 170, 171), (164, 163, 178, 179), (176, 175, 190, 191), (169, 168, 183, 184), (177, 176, 191, 192), (170, 169, 184, 185), (178, 177, 192, 193), (171, 170, 185, 186), (179, 178, 193, 194), (172, 171, 186, 187), (180, 179, 194, 195), (173, 172, 187, 188), (166, 271, 181), (75, 180, 195), (174, 173, 188, 189), (167, 166, 181, 182), (175, 174, 189, 190), (168, 167, 182, 183), (195, 194, 209, 210), (188, 187, 202, 203), (181, 271, 196), (75, 195, 210), (189, 188, 203, 204), (182, 181, 196, 197), (190, 189, 204, 205), (183, 182, 197, 198), (191, 190, 205, 206), (184, 183, 198, 199), (192, 191, 206, 207), (185, 184, 199, 200), (193, 192, 207, 208), (186, 185, 200, 201), (194, 193, 208, 209), (187, 186, 201, 202), (199, 198, 213, 214), (207, 206, 221, 222), (200, 199, 214, 215), (208, 207, 222, 223), (201, 200, 215, 216), (209, 208, 223, 224), (202, 201, 216, 217), (210, 209, 224, 225), (203, 202, 217, 218), (196, 271, 211), (75, 210, 225), (204, 203, 218, 219), (197, 196, 211, 212), (205, 204, 219, 220), (198, 197, 212, 213), (206, 205, 220, 221), (218, 217, 232, 233), (211, 271, 226), (75, 225, 240), (219, 218, 233, 234), (212, 211, 226, 227), (220, 219, 234, 235), (213, 212, 227, 228), (221, 220, 235, 236), (214, 213, 228, 229), (222, 221, 236, 237), (215, 214, 229, 230), (223, 222, 237, 238), (216, 215, 230, 231), (224, 223, 238, 239), (217, 216, 231, 232), (225, 224, 239, 240), (237, 236, 251, 252), (230, 229, 244, 245), (238, 237, 252, 253), (231, 230, 245, 246), (239, 238, 253, 254), (232, 231, 246, 247), (240, 239, 254, 255), (233, 232, 247, 248), (226, 271, 241), (75, 240, 255), (234, 233, 248, 249), (227, 226, 241, 242), (235, 234, 249, 250), (228, 227, 242, 243), (236, 235, 250, 251), (229, 228, 243, 244), (75, 255, 270), (249, 248, 263, 264), (242, 241, 256, 257), (250, 249, 264, 265), (243, 242, 257, 258), (251, 250, 265, 266), (244, 243, 258, 259), (252, 251, 266, 267), (245, 244, 259, 260), (253, 252, 267, 268), (246, 245, 260, 261), (254, 253, 268, 269), (247, 246, 261, 262), (255, 254, 269, 270), (248, 247, 262, 263), (241, 271, 256), (268, 267, 283, 284), (261, 260, 276, 277), (269, 268, 284, 285), (262, 261, 277, 278), (270, 269, 285, 286), (263, 262, 278, 279), (256, 271, 272), (75, 270, 286), (264, 263, 279, 280), (257, 256, 272, 273), (265, 264, 280, 281), (258, 257, 273, 274), (266, 265, 281, 282), (259, 258, 274, 275), (267, 266, 282, 283), (260, 259, 275, 276), (273, 272, 287, 288), (281, 280, 295, 296), (274, 273, 288, 289), (282, 281, 296, 297), (275, 274, 289, 290), (283, 282, 297, 298), (276, 275, 290, 291), (284, 283, 298, 299), (277, 276, 291, 292), (285, 284, 299, 300), (278, 277, 292, 293), (286, 285, 300, 301), (279, 278, 293, 294), (272, 271, 287), (75, 286, 301), (280, 279, 294, 295), (292, 291, 306, 307), (300, 299, 314, 315), (293, 292, 307, 308), (301, 300, 315, 316), (294, 293, 308, 309), (287, 271, 302), (75, 301, 316), (295, 294, 309, 310), (288, 287, 302, 303), (296, 295, 310, 311), (289, 288, 303, 304), (297, 296, 311, 312), (290, 289, 304, 305), (298, 297, 312, 313), (291, 290, 305, 306), (299, 298, 313, 314), (311, 310, 325, 326), (304, 303, 318, 319), (312, 311, 326, 327), (305, 304, 319, 320), (313, 312, 327, 328), (306, 305, 320, 321), (314, 313, 328, 329), (307, 306, 321, 322), (315, 314, 329, 330), (308, 307, 322, 323), (316, 315, 330, 331), (309, 308, 323, 324), (302, 271, 317), (75, 316, 331), (310, 309, 324, 325), (303, 302, 317, 318), (330, 329, 344, 345), (323, 322, 337, 338), (331, 330, 345, 346), (324, 323, 338, 339), (317, 271, 332), (75, 331, 346), (325, 324, 339, 340), (318, 317, 332, 333), (326, 325, 340, 341), (319, 318, 333, 334), (327, 326, 341, 342), (320, 319, 334, 335), (328, 327, 342, 343), (321, 320, 335, 336), (329, 328, 343, 344), (322, 321, 336, 337), (334, 333, 348, 349), (342, 341, 356, 357), (335, 334, 349, 350), (343, 342, 357, 358), (336, 335, 350, 351), (344, 343, 358, 359), (337, 336, 351, 352), (345, 344, 359, 360), (338, 337, 352, 353), (346, 345, 360, 361), (339, 338, 353, 354), (332, 271, 347), (75, 346, 361), (340, 339, 354, 355), (333, 332, 347, 348), (341, 340, 355, 356), (353, 352, 367, 368), (361, 360, 375, 376), (354, 353, 368, 369), (347, 271, 362), (75, 361, 376), (355, 354, 369, 370), (348, 347, 362, 363), (356, 355, 370, 371), (349, 348, 363, 364), (357, 356, 371, 372), (350, 349, 364, 365), (358, 357, 372, 373), (351, 350, 365, 366), (359, 358, 373, 374), (352, 351, 366, 367), (360, 359, 374, 375), (372, 371, 386, 387), (365, 364, 379, 380), (373, 372, 387, 388), (366, 365, 380, 381), (374, 373, 388, 389), (367, 366, 381, 382), (375, 374, 389, 390), (368, 367, 382, 383), (376, 375, 390, 391), (369, 368, 383, 384), (362, 271, 377), (75, 376, 391), (370, 369, 384, 385), (363, 362, 377, 378), (371, 370, 385, 386), (364, 363, 378, 379), (391, 390, 405, 406), (384, 383, 398, 399), (377, 271, 392), (75, 391, 406), (385, 384, 399, 400), (378, 377, 392, 393), (386, 385, 400, 401), (379, 378, 393, 394), (387, 386, 401, 402), (380, 379, 394, 395), (388, 387, 402, 403), (381, 380, 395, 396), (389, 388, 403, 404), (382, 381, 396, 397), (390, 389, 404, 405), (383, 382, 397, 398), (403, 402, 417, 418), (396, 395, 410, 411), (404, 403, 418, 419), (397, 396, 411, 412), (405, 404, 419, 420), (398, 397, 412, 413), (406, 405, 420, 421), (399, 398, 413, 414), (392, 271, 407), (75, 406, 421), (400, 399, 414, 415), (393, 392, 407, 408), (401, 400, 415, 416), (394, 393, 408, 409), (402, 401, 416, 417), (395, 394, 409, 410), (407, 271, 422), (75, 421, 436), (415, 414, 429, 430), (408, 407, 422, 423), (416, 415, 430, 431), (409, 408, 423, 424), (417, 416, 431, 432), (410, 409, 424, 425), (418, 417, 432, 433), (411, 410, 425, 426), (419, 418, 433, 434), (412, 411, 426, 427), (420, 419, 434, 435), (413, 412, 427, 428), (421, 420, 435, 436), (414, 413, 428, 429), (426, 425, 440, 441), (434, 433, 448, 449), (427, 426, 441, 442), (435, 434, 449, 450), (428, 427, 442, 443), (436, 435, 450, 451), (429, 428, 443, 444), (422, 271, 437), (75, 436, 451), (430, 429, 444, 445), (423, 422, 437, 438), (431, 430, 445, 446), (424, 423, 438, 439), (432, 431, 446, 447), (425, 424, 439, 440), (433, 432, 447, 448), (445, 444, 459, 460), (438, 437, 452, 453), (446, 445, 460, 461), (439, 438, 453, 454), (447, 446, 461, 462), (440, 439, 454, 455), (448, 447, 462, 463), (441, 440, 455, 456), (449, 448, 463, 464), (442, 441, 456, 457), (450, 449, 464, 465), (443, 442, 457, 458), (451, 450, 465, 466), (444, 443, 458, 459), (437, 271, 452), (75, 451, 466), (464, 463, 478, 479), (457, 456, 471, 472), (465, 464, 479, 480), (458, 457, 472, 473), (466, 465, 480, 481), (459, 458, 473, 474), (452, 271, 467), (75, 466, 481), (460, 459, 474, 475), (453, 452, 467, 468), (461, 460, 475, 476), (454, 453, 468, 469), (462, 461, 476, 477), (455, 454, 469, 470), (463, 462, 477, 478), (456, 455, 470, 471)])
me_sphere.polygons.foreach_set('use_smooth', [True] * 512)
me_sphere.materials.append(mat_material)
me_sphere.use_remesh_preserve_volume = False
me_sphere.use_remesh_preserve_attributes = False
me_sphere.use_mirror_vertex_groups = False
me_sphere.update()
me_plane = bpy.data.meshes.new('Plane')
me_plane.from_pydata([(-1.0, -1.0, 0.0), (1.0, -1.0, 0.0), (-1.0, 1.0, 0.0), (1.0, 1.0, 0.0)], [], [(0, 1, 3, 2)])
me_plane.materials.append(mat_material)
me_plane.use_remesh_preserve_volume = False
me_plane.use_remesh_preserve_attributes = False
me_plane.use_mirror_vertex_groups = False
me_plane.update()

# ---- objects
ob_sphere = bpy.data.objects.new('Sphere', me_sphere)
ob_plane = bpy.data.objects.new('Plane', me_plane)
ob_lamp_001 = bpy.data.objects.new('Lamp.001', light_lamp_008)
ob_lamp_000 = bpy.data.objects.new('Lamp.000', light_lamp_009)
ob_lamp_002 = bpy.data.objects.new('Lamp.002', light_lamp_010)
ob_lamp_003 = bpy.data.objects.new('Lamp.003', light_lamp_011)
ob_lamp_004 = bpy.data.objects.new('Lamp.004', light_lamp_012)
ob_camera_000 = bpy.data.objects.new('Camera.000', cam_camera_036)
ob_camera_001 = bpy.data.objects.new('Camera.001', cam_camera_037)
ob_camera_002 = bpy.data.objects.new('Camera.002', cam_camera_038)
ob_camera_003 = bpy.data.objects.new('Camera.003', cam_camera_039)
ob_camera_004 = bpy.data.objects.new('Camera.004', cam_camera_040)
ob_camera_005 = bpy.data.objects.new('Camera.005', cam_camera_041)
ob_camera_006 = bpy.data.objects.new('Camera.006', cam_camera_042)
ob_camera_007 = bpy.data.objects.new('Camera.007', cam_camera_043)
ob_camera_008 = bpy.data.objects.new('Camera.008', cam_camera_044)
ob_camera_009 = bpy.data.objects.new('Camera.009', cam_camera_045)
ob_camera_010 = bpy.data.objects.new('Camera.010', cam_camera_046)
ob_camera_011 = bpy.data.objects.new('Camera.011', cam_camera_047)
ob_camera_012 = bpy.data.objects.new('Camera.012', cam_camera_048)
ob_camera_013 = bpy.data.objects.new('Camera.013', cam_camera_049)
ob_camera_014 = bpy.data.objects.new('Camera.014', cam_camera_050)
ob_camera_015 = bpy.data.objects.new('Camera.015', cam_camera_051)
ob_camera_016 = bpy.data.objects.new('Camera.016', cam_camera_052)
ob_camera_017 = bpy.data.objects.new('Camera.017', cam_camera_053)
ob_camera_018 = bpy.data.objects.new('Camera.018', cam_camera_054)
ob_camera_019 = bpy.data.objects.new('Camera.019', cam_camera_055)
ob_camera_020 = bpy.data.objects.new('Camera.020', cam_camera_056)
ob_camera_021 = bpy.data.objects.new('Camera.021', cam_camera_057)
ob_camera_022 = bpy.data.objects.new('Camera.022', cam_camera_058)
ob_camera_023 = bpy.data.objects.new('Camera.023', cam_camera_059)
ob_camera_024 = bpy.data.objects.new('Camera.024', cam_camera_060)
ob_camera_025 = bpy.data.objects.new('Camera.025', cam_camera_061)
ob_camera_026 = bpy.data.objects.new('Camera.026', cam_camera_062)
ob_camera_027 = bpy.data.objects.new('Camera.027', cam_camera_063)
ob_camera_028 = bpy.data.objects.new('Camera.028', cam_camera_064)
ob_camera_029 = bpy.data.objects.new('Camera.029', cam_camera_065)
ob_camera_030 = bpy.data.objects.new('Camera.030', cam_camera_066)
ob_camera_031 = bpy.data.objects.new('Camera.031', cam_camera_067)
ob_camera_032 = bpy.data.objects.new('Camera.032', cam_camera_068)
ob_camera_033 = bpy.data.objects.new('Camera.033', cam_camera_069)
ob_camera_034 = bpy.data.objects.new('Camera.034', cam_camera_070)
ob_camera_035 = bpy.data.objects.new('Camera.035', cam_camera_071)
ob_lamp_005 = bpy.data.objects.new('Lamp.005', light_lamp_000)

# ---- transforms, parenting, visibility, modifiers, constraints
ob_sphere.location = (0.0, 0.0, 0.0)
ob_sphere.scale = (1.515, 1.515, 1.502)
ob_sphere.lineart.crease_threshold = 0.0
_m = ob_sphere.modifiers.new('Subsurf', 'SUBSURF')
_m.uv_smooth = 'PRESERVE_CORNERS'
_m.quality = 2
_m.show_only_control_edges = False
ob_plane.location = (0.0, 0.0, 0.0)
ob_plane.scale = (2.0, 2.0, 5.0)
ob_plane.hide_viewport = True
ob_plane.hide_render = True
ob_plane.lineart.crease_threshold = 0.0
ob_lamp_001.location = (7.5, 0.0, 12.79)
ob_lamp_001.rotation_euler = (1.102e-07, 0.5236, 6.283)
ob_lamp_001.scale = (0.7449, 0.7449, 0.7449)
ob_lamp_001.lock_rotations_4d = False
ob_lamp_001.empty_display_type = 'ARROWS'
ob_lamp_001.color = (0.0, 0.0, 0.0, 0.0)
ob_lamp_001.lineart.crease_threshold = 0.0
ob_lamp_000.location = (0.0, 0.0, 16.0)
ob_lamp_000.rotation_euler = (0.0, 0.0, 6.283)
ob_lamp_000.scale = (0.7449, 0.7449, 0.7449)
ob_lamp_000.lock_rotations_4d = False
ob_lamp_000.empty_display_type = 'ARROWS'
ob_lamp_000.color = (0.0, 0.0, 0.0, 0.0)
ob_lamp_000.lineart.crease_threshold = 0.0
ob_lamp_002.location = (-7.5, 0.0, 12.79)
ob_lamp_002.rotation_euler = (-1.181e-07, -0.5236, 6.283)
ob_lamp_002.scale = (0.7449, 0.7449, 0.7449)
ob_lamp_002.lock_rotations_4d = False
ob_lamp_002.empty_display_type = 'ARROWS'
ob_lamp_002.color = (0.0, 0.0, 0.0, 0.0)
ob_lamp_002.lineart.crease_threshold = 0.0
ob_lamp_003.location = (0.0, -7.5, 12.79)
ob_lamp_003.rotation_euler = (0.5236, 0.0, 6.283)
ob_lamp_003.scale = (0.7449, 0.7449, 0.7449)
ob_lamp_003.lock_rotations_4d = False
ob_lamp_003.empty_display_type = 'ARROWS'
ob_lamp_003.color = (0.0, 0.0, 0.0, 0.0)
ob_lamp_003.lineart.crease_threshold = 0.0
ob_lamp_004.location = (0.0, 7.5, 12.79)
ob_lamp_004.rotation_euler = (-0.5236, 0.0, 6.283)
ob_lamp_004.scale = (0.7449, 0.7449, 0.7449)
ob_lamp_004.lock_rotations_4d = False
ob_lamp_004.empty_display_type = 'ARROWS'
ob_lamp_004.color = (0.0, 0.0, 0.0, 0.0)
ob_lamp_004.lineart.crease_threshold = 0.0
ob_camera_000.location = (0.0, -9.0, 2.0)
ob_camera_000.rotation_euler = (1.309, 0.0, 0.0)
ob_camera_000.lock_rotations_4d = False
ob_camera_000.empty_display_type = 'ARROWS'
ob_camera_000.color = (0.0, 0.0, 0.0, 0.0)
ob_camera_000.display_type = 'WIRE'
ob_camera_000.lineart.crease_threshold = 0.0
ob_camera_001.location = (4.5, -7.8, 2.0)
ob_camera_001.rotation_euler = (1.309, 0.0, 0.5236)
ob_camera_001.lock_rotations_4d = False
ob_camera_001.empty_display_type = 'ARROWS'
ob_camera_001.color = (0.0, 0.0, 0.0, 0.0)
ob_camera_001.display_type = 'WIRE'
ob_camera_001.lineart.crease_threshold = 0.0
ob_camera_002.location = (7.8, -4.5, 2.0)
ob_camera_002.rotation_euler = (1.309, 0.0, 1.047)
ob_camera_002.lock_rotations_4d = False
ob_camera_002.empty_display_type = 'ARROWS'
ob_camera_002.color = (0.0, 0.0, 0.0, 0.0)
ob_camera_002.display_type = 'WIRE'
ob_camera_002.lineart.crease_threshold = 0.0
ob_camera_003.location = (9.0, 0.0, 2.0)
ob_camera_003.rotation_euler = (1.309, 0.0, 1.571)
ob_camera_003.lock_rotations_4d = False
ob_camera_003.empty_display_type = 'ARROWS'
ob_camera_003.color = (0.0, 0.0, 0.0, 0.0)
ob_camera_003.display_type = 'WIRE'
ob_camera_003.lineart.crease_threshold = 0.0
ob_camera_004.location = (7.8, 4.5, 2.0)
ob_camera_004.rotation_euler = (1.309, 0.0, 2.094)
ob_camera_004.lock_rotations_4d = False
ob_camera_004.empty_display_type = 'ARROWS'
ob_camera_004.color = (0.0, 0.0, 0.0, 0.0)
ob_camera_004.display_type = 'WIRE'
ob_camera_004.lineart.crease_threshold = 0.0
ob_camera_005.location = (4.5, 7.8, 2.0)
ob_camera_005.rotation_euler = (1.309, 0.0, 2.618)
ob_camera_005.lock_rotations_4d = False
ob_camera_005.empty_display_type = 'ARROWS'
ob_camera_005.color = (0.0, 0.0, 0.0, 0.0)
ob_camera_005.display_type = 'WIRE'
ob_camera_005.lineart.crease_threshold = 0.0
ob_camera_006.location = (0.0, 9.0, 2.0)
ob_camera_006.rotation_euler = (1.309, 0.0, 3.142)
ob_camera_006.lock_rotations_4d = False
ob_camera_006.empty_display_type = 'ARROWS'
ob_camera_006.color = (0.0, 0.0, 0.0, 0.0)
ob_camera_006.display_type = 'WIRE'
ob_camera_006.lineart.crease_threshold = 0.0
ob_camera_007.location = (-4.5, 7.8, 2.0)
ob_camera_007.rotation_euler = (1.309, 0.0, 3.665)
ob_camera_007.lock_rotations_4d = False
ob_camera_007.empty_display_type = 'ARROWS'
ob_camera_007.color = (0.0, 0.0, 0.0, 0.0)
ob_camera_007.display_type = 'WIRE'
ob_camera_007.lineart.crease_threshold = 0.0
ob_camera_008.location = (-7.8, 4.5, 2.0)
ob_camera_008.rotation_euler = (1.309, 0.0, 4.189)
ob_camera_008.lock_rotations_4d = False
ob_camera_008.empty_display_type = 'ARROWS'
ob_camera_008.color = (0.0, 0.0, 0.0, 0.0)
ob_camera_008.display_type = 'WIRE'
ob_camera_008.lineart.crease_threshold = 0.0
ob_camera_009.location = (-9.0, 0.0, 2.0)
ob_camera_009.rotation_euler = (1.309, 0.0, 4.712)
ob_camera_009.lock_rotations_4d = False
ob_camera_009.empty_display_type = 'ARROWS'
ob_camera_009.color = (0.0, 0.0, 0.0, 0.0)
ob_camera_009.display_type = 'WIRE'
ob_camera_009.lineart.crease_threshold = 0.0
ob_camera_010.location = (-7.8, -4.5, 2.0)
ob_camera_010.rotation_euler = (1.309, 0.0, 5.236)
ob_camera_010.lock_rotations_4d = False
ob_camera_010.empty_display_type = 'ARROWS'
ob_camera_010.color = (0.0, 0.0, 0.0, 0.0)
ob_camera_010.display_type = 'WIRE'
ob_camera_010.lineart.crease_threshold = 0.0
ob_camera_011.location = (-4.5, -7.8, 2.0)
ob_camera_011.rotation_euler = (1.309, 0.0, 5.76)
ob_camera_011.lock_rotations_4d = False
ob_camera_011.empty_display_type = 'ARROWS'
ob_camera_011.color = (0.0, 0.0, 0.0, 0.0)
ob_camera_011.display_type = 'WIRE'
ob_camera_011.lineart.crease_threshold = 0.0
ob_camera_012.location = (0.0, -7.5, 5.0)
ob_camera_012.rotation_euler = (1.047, 0.0, 0.0)
ob_camera_012.lock_rotations_4d = False
ob_camera_012.empty_display_type = 'ARROWS'
ob_camera_012.color = (0.0, 0.0, 0.0, 0.0)
ob_camera_012.display_type = 'WIRE'
ob_camera_012.lineart.crease_threshold = 0.0
ob_camera_013.location = (3.75, -6.5, 5.0)
ob_camera_013.rotation_euler = (1.047, 0.0, 0.5236)
ob_camera_013.lock_rotations_4d = False
ob_camera_013.empty_display_type = 'ARROWS'
ob_camera_013.color = (0.0, 0.0, 0.0, 0.0)
ob_camera_013.display_type = 'WIRE'
ob_camera_013.lineart.crease_threshold = 0.0
ob_camera_014.location = (6.5, -3.75, 5.0)
ob_camera_014.rotation_euler = (1.047, 0.0, 1.047)
ob_camera_014.lock_rotations_4d = False
ob_camera_014.empty_display_type = 'ARROWS'
ob_camera_014.color = (0.0, 0.0, 0.0, 0.0)
ob_camera_014.display_type = 'WIRE'
ob_camera_014.lineart.crease_threshold = 0.0
ob_camera_015.location = (7.5, 0.0, 5.0)
ob_camera_015.rotation_euler = (1.047, 0.0, 1.571)
ob_camera_015.lock_rotations_4d = False
ob_camera_015.empty_display_type = 'ARROWS'
ob_camera_015.color = (0.0, 0.0, 0.0, 0.0)
ob_camera_015.display_type = 'WIRE'
ob_camera_015.lineart.crease_threshold = 0.0
ob_camera_016.location = (6.5, 3.75, 5.0)
ob_camera_016.rotation_euler = (1.047, 0.0, 2.094)
ob_camera_016.lock_rotations_4d = False
ob_camera_016.empty_display_type = 'ARROWS'
ob_camera_016.color = (0.0, 0.0, 0.0, 0.0)
ob_camera_016.display_type = 'WIRE'
ob_camera_016.lineart.crease_threshold = 0.0
ob_camera_017.location = (3.75, 6.5, 5.0)
ob_camera_017.rotation_euler = (1.047, 0.0, 2.618)
ob_camera_017.lock_rotations_4d = False
ob_camera_017.empty_display_type = 'ARROWS'
ob_camera_017.color = (0.0, 0.0, 0.0, 0.0)
ob_camera_017.display_type = 'WIRE'
ob_camera_017.lineart.crease_threshold = 0.0
ob_camera_018.location = (0.0, 7.5, 5.0)
ob_camera_018.rotation_euler = (1.047, 0.0, 3.142)
ob_camera_018.lock_rotations_4d = False
ob_camera_018.empty_display_type = 'ARROWS'
ob_camera_018.color = (0.0, 0.0, 0.0, 0.0)
ob_camera_018.display_type = 'WIRE'
ob_camera_018.lineart.crease_threshold = 0.0
ob_camera_019.location = (-3.75, 6.5, 5.0)
ob_camera_019.rotation_euler = (1.047, 0.0, 3.665)
ob_camera_019.lock_rotations_4d = False
ob_camera_019.empty_display_type = 'ARROWS'
ob_camera_019.color = (0.0, 0.0, 0.0, 0.0)
ob_camera_019.display_type = 'WIRE'
ob_camera_019.lineart.crease_threshold = 0.0
ob_camera_020.location = (-6.5, 3.75, 5.0)
ob_camera_020.rotation_euler = (1.047, 0.0, 4.189)
ob_camera_020.lock_rotations_4d = False
ob_camera_020.empty_display_type = 'ARROWS'
ob_camera_020.color = (0.0, 0.0, 0.0, 0.0)
ob_camera_020.display_type = 'WIRE'
ob_camera_020.lineart.crease_threshold = 0.0
ob_camera_021.location = (-7.5, 0.0, 5.0)
ob_camera_021.rotation_euler = (1.047, 0.0, 4.712)
ob_camera_021.lock_rotations_4d = False
ob_camera_021.empty_display_type = 'ARROWS'
ob_camera_021.color = (0.0, 0.0, 0.0, 0.0)
ob_camera_021.display_type = 'WIRE'
ob_camera_021.lineart.crease_threshold = 0.0
ob_camera_022.location = (-6.5, -3.75, 5.0)
ob_camera_022.rotation_euler = (1.047, 0.0, 5.236)
ob_camera_022.lock_rotations_4d = False
ob_camera_022.empty_display_type = 'ARROWS'
ob_camera_022.color = (0.0, 0.0, 0.0, 0.0)
ob_camera_022.display_type = 'WIRE'
ob_camera_022.lineart.crease_threshold = 0.0
ob_camera_023.location = (-3.75, -6.5, 5.0)
ob_camera_023.rotation_euler = (1.047, 0.0, 5.76)
ob_camera_023.lock_rotations_4d = False
ob_camera_023.empty_display_type = 'ARROWS'
ob_camera_023.color = (0.0, 0.0, 0.0, 0.0)
ob_camera_023.display_type = 'WIRE'
ob_camera_023.lineart.crease_threshold = 0.0
ob_camera_024.location = (0.0, -6.0, 6.7)
ob_camera_024.rotation_euler = (0.7854, 0.0, 0.0)
ob_camera_024.lock_rotations_4d = False
ob_camera_024.empty_display_type = 'ARROWS'
ob_camera_024.color = (0.0, 0.0, 0.0, 0.0)
ob_camera_024.display_type = 'WIRE'
ob_camera_024.lineart.crease_threshold = 0.0
ob_camera_025.location = (3.0, -5.2, 6.7)
ob_camera_025.rotation_euler = (0.7854, 0.0, 0.5236)
ob_camera_025.lock_rotations_4d = False
ob_camera_025.empty_display_type = 'ARROWS'
ob_camera_025.color = (0.0, 0.0, 0.0, 0.0)
ob_camera_025.display_type = 'WIRE'
ob_camera_025.lineart.crease_threshold = 0.0
ob_camera_026.location = (5.2, -3.0, 6.7)
ob_camera_026.rotation_euler = (0.7854, 0.0, 1.047)
ob_camera_026.lock_rotations_4d = False
ob_camera_026.empty_display_type = 'ARROWS'
ob_camera_026.color = (0.0, 0.0, 0.0, 0.0)
ob_camera_026.display_type = 'WIRE'
ob_camera_026.lineart.crease_threshold = 0.0
ob_camera_027.location = (6.0, 0.0, 6.7)
ob_camera_027.rotation_euler = (0.7854, 0.0, 1.571)
ob_camera_027.lock_rotations_4d = False
ob_camera_027.empty_display_type = 'ARROWS'
ob_camera_027.color = (0.0, 0.0, 0.0, 0.0)
ob_camera_027.display_type = 'WIRE'
ob_camera_027.lineart.crease_threshold = 0.0
ob_camera_028.location = (5.2, 3.0, 6.7)
ob_camera_028.rotation_euler = (0.7854, 0.0, 2.094)
ob_camera_028.lock_rotations_4d = False
ob_camera_028.empty_display_type = 'ARROWS'
ob_camera_028.color = (0.0, 0.0, 0.0, 0.0)
ob_camera_028.display_type = 'WIRE'
ob_camera_028.lineart.crease_threshold = 0.0
ob_camera_029.location = (3.0, 5.2, 6.7)
ob_camera_029.rotation_euler = (0.7854, 0.0, 2.618)
ob_camera_029.lock_rotations_4d = False
ob_camera_029.empty_display_type = 'ARROWS'
ob_camera_029.color = (0.0, 0.0, 0.0, 0.0)
ob_camera_029.display_type = 'WIRE'
ob_camera_029.lineart.crease_threshold = 0.0
ob_camera_030.location = (0.0, 6.0, 6.7)
ob_camera_030.rotation_euler = (0.7854, 0.0, 3.142)
ob_camera_030.lock_rotations_4d = False
ob_camera_030.empty_display_type = 'ARROWS'
ob_camera_030.color = (0.0, 0.0, 0.0, 0.0)
ob_camera_030.display_type = 'WIRE'
ob_camera_030.lineart.crease_threshold = 0.0
ob_camera_031.location = (-3.0, 5.2, 6.7)
ob_camera_031.rotation_euler = (0.7854, 0.0, 3.665)
ob_camera_031.lock_rotations_4d = False
ob_camera_031.empty_display_type = 'ARROWS'
ob_camera_031.color = (0.0, 0.0, 0.0, 0.0)
ob_camera_031.display_type = 'WIRE'
ob_camera_031.lineart.crease_threshold = 0.0
ob_camera_032.location = (-5.2, 3.0, 6.7)
ob_camera_032.rotation_euler = (0.7854, 0.0, 4.189)
ob_camera_032.lock_rotations_4d = False
ob_camera_032.empty_display_type = 'ARROWS'
ob_camera_032.color = (0.0, 0.0, 0.0, 0.0)
ob_camera_032.display_type = 'WIRE'
ob_camera_032.lineart.crease_threshold = 0.0
ob_camera_033.location = (-6.0, 0.0, 6.7)
ob_camera_033.rotation_euler = (0.7854, 0.0, 4.712)
ob_camera_033.lock_rotations_4d = False
ob_camera_033.empty_display_type = 'ARROWS'
ob_camera_033.color = (0.0, 0.0, 0.0, 0.0)
ob_camera_033.display_type = 'WIRE'
ob_camera_033.lineart.crease_threshold = 0.0
ob_camera_034.location = (-5.2, -3.0, 6.7)
ob_camera_034.rotation_euler = (0.7854, 0.0, 5.236)
ob_camera_034.lock_rotations_4d = False
ob_camera_034.empty_display_type = 'ARROWS'
ob_camera_034.color = (0.0, 0.0, 0.0, 0.0)
ob_camera_034.display_type = 'WIRE'
ob_camera_034.lineart.crease_threshold = 0.0
ob_camera_035.location = (-3.0, -5.2, 6.7)
ob_camera_035.rotation_euler = (0.7854, 0.0, 5.76)
ob_camera_035.lock_rotations_4d = False
ob_camera_035.empty_display_type = 'ARROWS'
ob_camera_035.color = (0.0, 0.0, 0.0, 0.0)
ob_camera_035.display_type = 'WIRE'
ob_camera_035.lineart.crease_threshold = 0.0
ob_lamp_005.location = (0.0, 0.0, -16.0)
ob_lamp_005.rotation_euler = (0.0, 3.142, 6.283)
ob_lamp_005.scale = (0.7449, 0.7449, 0.7449)
ob_lamp_005.lock_rotations_4d = False
ob_lamp_005.empty_display_type = 'ARROWS'
ob_lamp_005.color = (0.0, 0.0, 0.0, 0.0)
ob_lamp_005.lineart.crease_threshold = 0.0

# ---- collection membership
col_collection_1.objects.link(ob_sphere)
col_collection_1.objects.link(ob_plane)
col_collection_1.objects.link(ob_lamp_001)
col_collection_1.objects.link(ob_lamp_000)
col_collection_1.objects.link(ob_lamp_002)
col_collection_1.objects.link(ob_lamp_003)
col_collection_1.objects.link(ob_lamp_004)
col_collection_1.objects.link(ob_camera_000)
col_collection_1.objects.link(ob_camera_001)
col_collection_1.objects.link(ob_camera_002)
col_collection_1.objects.link(ob_camera_003)
col_collection_1.objects.link(ob_camera_004)
col_collection_1.objects.link(ob_camera_005)
col_collection_1.objects.link(ob_camera_006)
col_collection_1.objects.link(ob_camera_007)
col_collection_1.objects.link(ob_camera_008)
col_collection_1.objects.link(ob_camera_009)
col_collection_1.objects.link(ob_camera_010)
col_collection_1.objects.link(ob_camera_011)
col_collection_1.objects.link(ob_camera_012)
col_collection_1.objects.link(ob_camera_013)
col_collection_1.objects.link(ob_camera_014)
col_collection_1.objects.link(ob_camera_015)
col_collection_1.objects.link(ob_camera_016)
col_collection_1.objects.link(ob_camera_017)
col_collection_1.objects.link(ob_camera_018)
col_collection_1.objects.link(ob_camera_019)
col_collection_1.objects.link(ob_camera_020)
col_collection_1.objects.link(ob_camera_021)
col_collection_1.objects.link(ob_camera_022)
col_collection_1.objects.link(ob_camera_023)
col_collection_1.objects.link(ob_camera_024)
col_collection_1.objects.link(ob_camera_025)
col_collection_1.objects.link(ob_camera_026)
col_collection_1.objects.link(ob_camera_027)
col_collection_1.objects.link(ob_camera_028)
col_collection_1.objects.link(ob_camera_029)
col_collection_1.objects.link(ob_camera_030)
col_collection_1.objects.link(ob_camera_031)
col_collection_1.objects.link(ob_camera_032)
col_collection_1.objects.link(ob_camera_033)
col_collection_1.objects.link(ob_camera_034)
col_collection_1.objects.link(ob_camera_035)
col_collection_1.objects.link(ob_lamp_005)

# ---- scene / render settings (as saved in the file)
scene.camera = ob_camera_002
scene.frame_start = 1; scene.frame_end = 250; scene.frame_set(0)
scene.render.engine = 'CYCLES'
scene.render.image_settings.file_format = 'JPEG'
scene.render.image_settings.color_mode = 'RGB'
scene.render.resolution_x = 1280
scene.render.resolution_y = 720
scene.render.dither_intensity = 0.0
scene.cycles.use_denoising = False
scene.cycles.samples = 300
scene.cycles.sampling_pattern = 'TABULATED_SOBOL'
scene.cycles.light_sampling_threshold = 0.0
scene.cycles.use_adaptive_sampling = False
scene.cycles.use_light_tree = False
scene.cycles.blur_glossy = 0.0
scene.cycles.max_bounces = 4
scene.cycles.sample_clamp_indirect = 0.0
scene.view_settings.view_transform = 'Standard'
bpy.context.view_layer.update()
